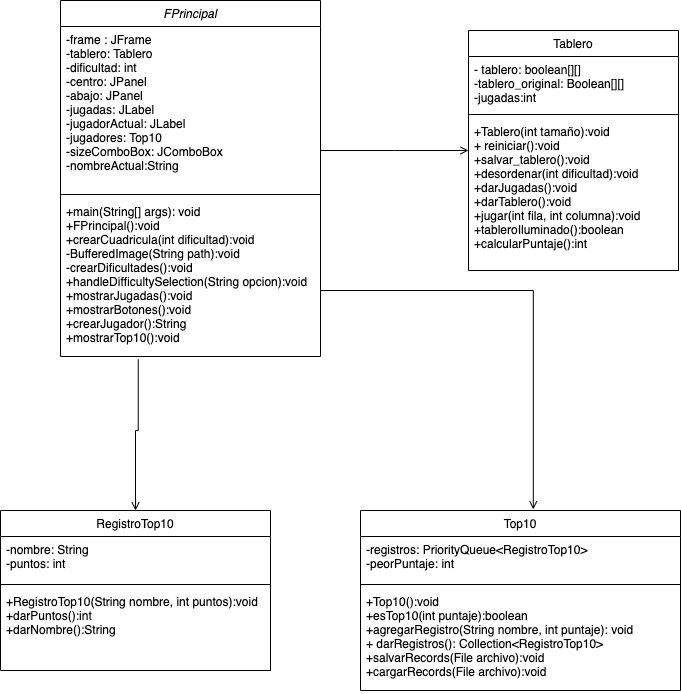

The diagram above was exported from draw.io. Its source (the exported page's mxGraphModel, read from the mxfile embedded in the PNG):
<mxGraphModel dx="1225" dy="784" grid="1" gridSize="10" guides="1" tooltips="1" connect="1" arrows="1" fold="1" page="1" pageScale="1" pageWidth="827" pageHeight="1169" math="0" shadow="0">
  <root>
    <mxCell id="WIyWlLk6GJQsqaUBKTNV-0" />
    <mxCell id="WIyWlLk6GJQsqaUBKTNV-1" parent="WIyWlLk6GJQsqaUBKTNV-0" />
    <mxCell id="zkfFHV4jXpPFQw0GAbJ--0" value="FPrincipal" style="swimlane;fontStyle=2;align=center;verticalAlign=top;childLayout=stackLayout;horizontal=1;startSize=26;horizontalStack=0;resizeParent=1;resizeLast=0;collapsible=1;marginBottom=0;rounded=0;shadow=0;strokeWidth=1;" parent="WIyWlLk6GJQsqaUBKTNV-1" vertex="1">
      <mxGeometry x="100" y="90" width="260" height="356" as="geometry">
        <mxRectangle x="230" y="140" width="160" height="26" as="alternateBounds" />
      </mxGeometry>
    </mxCell>
    <mxCell id="zkfFHV4jXpPFQw0GAbJ--3" value="-frame : JFrame&#10;-tablero: Tablero&#10;-dificultad: int&#10;-centro: JPanel&#10;-abajo: JPanel&#10;-jugadas: JLabel&#10;-jugadorActual: JLabel&#10;-jugadores: Top10&#10;-sizeComboBox: JComboBox&#10;-nombreActual:String&#10;" style="text;align=left;verticalAlign=top;spacingLeft=4;spacingRight=4;overflow=hidden;rotatable=0;points=[[0,0.5],[1,0.5]];portConstraint=eastwest;rounded=0;shadow=0;html=0;" parent="zkfFHV4jXpPFQw0GAbJ--0" vertex="1">
      <mxGeometry y="26" width="260" height="164" as="geometry" />
    </mxCell>
    <mxCell id="zkfFHV4jXpPFQw0GAbJ--4" value="" style="line;html=1;strokeWidth=1;align=left;verticalAlign=middle;spacingTop=-1;spacingLeft=3;spacingRight=3;rotatable=0;labelPosition=right;points=[];portConstraint=eastwest;" parent="zkfFHV4jXpPFQw0GAbJ--0" vertex="1">
      <mxGeometry y="190" width="260" height="8" as="geometry" />
    </mxCell>
    <mxCell id="zkfFHV4jXpPFQw0GAbJ--5" value="+main(String[] args): void&#10;+FPrincipal():void&#10;+crearCuadricula(int dificultad):void&#10;-BufferedImage(String path):void&#10;-crearDificultades():void&#10;+handleDifficultySelection(String opcion):void&#10;+mostrarJugadas():void&#10;+mostrarBotones():void&#10;+crearJugador():String&#10;+mostrarTop10():void&#10;" style="text;align=left;verticalAlign=top;spacingLeft=4;spacingRight=4;overflow=hidden;rotatable=0;points=[[0,0.5],[1,0.5]];portConstraint=eastwest;" parent="zkfFHV4jXpPFQw0GAbJ--0" vertex="1">
      <mxGeometry y="198" width="260" height="158" as="geometry" />
    </mxCell>
    <mxCell id="zkfFHV4jXpPFQw0GAbJ--6" value="RegistroTop10" style="swimlane;fontStyle=0;align=center;verticalAlign=top;childLayout=stackLayout;horizontal=1;startSize=26;horizontalStack=0;resizeParent=1;resizeLast=0;collapsible=1;marginBottom=0;rounded=0;shadow=0;strokeWidth=1;" parent="WIyWlLk6GJQsqaUBKTNV-1" vertex="1">
      <mxGeometry x="40" y="600" width="270" height="160" as="geometry">
        <mxRectangle x="130" y="380" width="160" height="26" as="alternateBounds" />
      </mxGeometry>
    </mxCell>
    <mxCell id="zkfFHV4jXpPFQw0GAbJ--8" value="-nombre: String&#10;-puntos: int&#10;" style="text;align=left;verticalAlign=top;spacingLeft=4;spacingRight=4;overflow=hidden;rotatable=0;points=[[0,0.5],[1,0.5]];portConstraint=eastwest;rounded=0;shadow=0;html=0;" parent="zkfFHV4jXpPFQw0GAbJ--6" vertex="1">
      <mxGeometry y="26" width="270" height="44" as="geometry" />
    </mxCell>
    <mxCell id="zkfFHV4jXpPFQw0GAbJ--9" value="" style="line;html=1;strokeWidth=1;align=left;verticalAlign=middle;spacingTop=-1;spacingLeft=3;spacingRight=3;rotatable=0;labelPosition=right;points=[];portConstraint=eastwest;" parent="zkfFHV4jXpPFQw0GAbJ--6" vertex="1">
      <mxGeometry y="70" width="270" height="8" as="geometry" />
    </mxCell>
    <mxCell id="zkfFHV4jXpPFQw0GAbJ--10" value="+RegistroTop10(String nombre, int puntos):void&#10;+darPuntos():int&#10;+darNombre():String&#10;" style="text;align=left;verticalAlign=top;spacingLeft=4;spacingRight=4;overflow=hidden;rotatable=0;points=[[0,0.5],[1,0.5]];portConstraint=eastwest;fontStyle=0" parent="zkfFHV4jXpPFQw0GAbJ--6" vertex="1">
      <mxGeometry y="78" width="270" height="82" as="geometry" />
    </mxCell>
    <mxCell id="zkfFHV4jXpPFQw0GAbJ--13" value="Top10" style="swimlane;fontStyle=0;align=center;verticalAlign=top;childLayout=stackLayout;horizontal=1;startSize=26;horizontalStack=0;resizeParent=1;resizeLast=0;collapsible=1;marginBottom=0;rounded=0;shadow=0;strokeWidth=1;" parent="WIyWlLk6GJQsqaUBKTNV-1" vertex="1">
      <mxGeometry x="400" y="600" width="320" height="180" as="geometry">
        <mxRectangle x="340" y="380" width="170" height="26" as="alternateBounds" />
      </mxGeometry>
    </mxCell>
    <mxCell id="zkfFHV4jXpPFQw0GAbJ--14" value="-registros: PriorityQueue&lt;RegistroTop10&gt; &#10;-peorPuntaje: int" style="text;align=left;verticalAlign=top;spacingLeft=4;spacingRight=4;overflow=hidden;rotatable=0;points=[[0,0.5],[1,0.5]];portConstraint=eastwest;" parent="zkfFHV4jXpPFQw0GAbJ--13" vertex="1">
      <mxGeometry y="26" width="320" height="44" as="geometry" />
    </mxCell>
    <mxCell id="zkfFHV4jXpPFQw0GAbJ--15" value="" style="line;html=1;strokeWidth=1;align=left;verticalAlign=middle;spacingTop=-1;spacingLeft=3;spacingRight=3;rotatable=0;labelPosition=right;points=[];portConstraint=eastwest;" parent="zkfFHV4jXpPFQw0GAbJ--13" vertex="1">
      <mxGeometry y="70" width="320" height="8" as="geometry" />
    </mxCell>
    <mxCell id="C52bEwzhbN4id4Y9hDrI-2" value="+Top10():void&#10;+esTop10(int puntaje):boolean&#10;+agregarRegistro(String nombre, int puntaje): void&#10;+ darRegistros(): Collection&lt;RegistroTop10&gt;&#10;+salvarRecords(File archivo):void&#10;+cargarRecords(File archivo):void" style="text;align=left;verticalAlign=top;spacingLeft=4;spacingRight=4;overflow=hidden;rotatable=0;points=[[0,0.5],[1,0.5]];portConstraint=eastwest;" vertex="1" parent="zkfFHV4jXpPFQw0GAbJ--13">
      <mxGeometry y="78" width="320" height="102" as="geometry" />
    </mxCell>
    <mxCell id="zkfFHV4jXpPFQw0GAbJ--17" value="Tablero" style="swimlane;fontStyle=0;align=center;verticalAlign=top;childLayout=stackLayout;horizontal=1;startSize=26;horizontalStack=0;resizeParent=1;resizeLast=0;collapsible=1;marginBottom=0;rounded=0;shadow=0;strokeWidth=1;" parent="WIyWlLk6GJQsqaUBKTNV-1" vertex="1">
      <mxGeometry x="508" y="120" width="210" height="240" as="geometry">
        <mxRectangle x="550" y="140" width="160" height="26" as="alternateBounds" />
      </mxGeometry>
    </mxCell>
    <mxCell id="zkfFHV4jXpPFQw0GAbJ--18" value="- tablero: boolean[][]&#10;-tablero_original: Boolean[][]&#10;-jugadas:int" style="text;align=left;verticalAlign=top;spacingLeft=4;spacingRight=4;overflow=hidden;rotatable=0;points=[[0,0.5],[1,0.5]];portConstraint=eastwest;" parent="zkfFHV4jXpPFQw0GAbJ--17" vertex="1">
      <mxGeometry y="26" width="210" height="54" as="geometry" />
    </mxCell>
    <mxCell id="zkfFHV4jXpPFQw0GAbJ--23" value="" style="line;html=1;strokeWidth=1;align=left;verticalAlign=middle;spacingTop=-1;spacingLeft=3;spacingRight=3;rotatable=0;labelPosition=right;points=[];portConstraint=eastwest;" parent="zkfFHV4jXpPFQw0GAbJ--17" vertex="1">
      <mxGeometry y="80" width="210" height="8" as="geometry" />
    </mxCell>
    <mxCell id="zkfFHV4jXpPFQw0GAbJ--24" value="+Tablero(int tamaño):void&#10;+ reiniciar():void&#10;+salvar_tablero():void&#10;+desordenar(int dificultad):void&#10;+darJugadas():void&#10;+darTablero():void&#10;+jugar(int fila, int columna):void&#10;+tableroIluminado():boolean&#10;+calcularPuntaje():int&#10;&#10;&#10;" style="text;align=left;verticalAlign=top;spacingLeft=4;spacingRight=4;overflow=hidden;rotatable=0;points=[[0,0.5],[1,0.5]];portConstraint=eastwest;" parent="zkfFHV4jXpPFQw0GAbJ--17" vertex="1">
      <mxGeometry y="88" width="210" height="142" as="geometry" />
    </mxCell>
    <mxCell id="zkfFHV4jXpPFQw0GAbJ--26" value="" style="endArrow=open;shadow=0;strokeWidth=1;rounded=0;endFill=1;edgeStyle=elbowEdgeStyle;elbow=vertical;" parent="WIyWlLk6GJQsqaUBKTNV-1" source="zkfFHV4jXpPFQw0GAbJ--0" target="zkfFHV4jXpPFQw0GAbJ--17" edge="1">
      <mxGeometry x="0.5" y="41" relative="1" as="geometry">
        <mxPoint x="380" y="192" as="sourcePoint" />
        <mxPoint x="540" y="192" as="targetPoint" />
        <mxPoint x="-40" y="32" as="offset" />
      </mxGeometry>
    </mxCell>
    <mxCell id="C52bEwzhbN4id4Y9hDrI-3" value="" style="endArrow=open;shadow=0;strokeWidth=1;rounded=0;endFill=1;edgeStyle=elbowEdgeStyle;elbow=vertical;exitX=0.299;exitY=1.019;exitDx=0;exitDy=0;exitPerimeter=0;entryX=0.5;entryY=0;entryDx=0;entryDy=0;" edge="1" parent="WIyWlLk6GJQsqaUBKTNV-1" source="zkfFHV4jXpPFQw0GAbJ--5" target="zkfFHV4jXpPFQw0GAbJ--6">
      <mxGeometry x="0.5" y="41" relative="1" as="geometry">
        <mxPoint x="370" y="250" as="sourcePoint" />
        <mxPoint x="210" y="590" as="targetPoint" />
        <mxPoint x="-40" y="32" as="offset" />
        <Array as="points">
          <mxPoint x="190" y="520" />
        </Array>
      </mxGeometry>
    </mxCell>
    <mxCell id="C52bEwzhbN4id4Y9hDrI-4" value="" style="endArrow=open;shadow=0;strokeWidth=1;rounded=0;endFill=1;edgeStyle=elbowEdgeStyle;elbow=vertical;entryX=0.54;entryY=-0.006;entryDx=0;entryDy=0;entryPerimeter=0;exitX=1;exitY=0.5;exitDx=0;exitDy=0;" edge="1" parent="WIyWlLk6GJQsqaUBKTNV-1" source="zkfFHV4jXpPFQw0GAbJ--5" target="zkfFHV4jXpPFQw0GAbJ--13">
      <mxGeometry x="0.5" y="41" relative="1" as="geometry">
        <mxPoint x="380" y="260" as="sourcePoint" />
        <mxPoint x="528" y="260" as="targetPoint" />
        <mxPoint x="-40" y="32" as="offset" />
        <Array as="points">
          <mxPoint x="470" y="380" />
        </Array>
      </mxGeometry>
    </mxCell>
  </root>
</mxGraphModel>